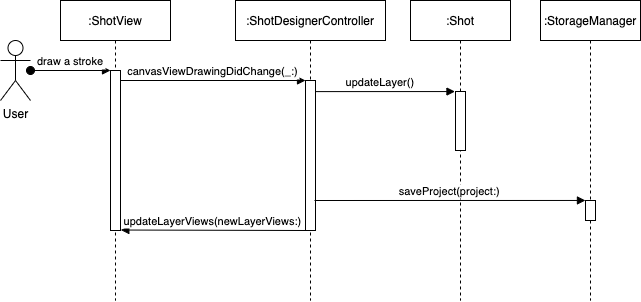

The diagram above was exported from draw.io. Its source (the exported page's mxGraphModel, read from the mxfile embedded in the PNG):
<mxGraphModel dx="983" dy="570" grid="1" gridSize="10" guides="1" tooltips="1" connect="1" arrows="1" fold="1" page="1" pageScale="1" pageWidth="850" pageHeight="1100" math="0" shadow="0">
  <root>
    <mxCell id="0" />
    <mxCell id="1" parent="0" />
    <mxCell id="WQstSVvEStIir3JhUnU8-1" value=":ShotView" style="shape=umlLifeline;perimeter=lifelinePerimeter;container=1;collapsible=0;recursiveResize=0;rounded=0;shadow=0;strokeWidth=1;" parent="1" vertex="1">
      <mxGeometry x="110" y="150" width="110" height="300" as="geometry" />
    </mxCell>
    <mxCell id="WQstSVvEStIir3JhUnU8-2" value="" style="points=[];perimeter=orthogonalPerimeter;rounded=0;shadow=0;strokeWidth=1;" parent="WQstSVvEStIir3JhUnU8-1" vertex="1">
      <mxGeometry x="50" y="70" width="10" height="160" as="geometry" />
    </mxCell>
    <mxCell id="WQstSVvEStIir3JhUnU8-5" value=":ShotDesignerController" style="shape=umlLifeline;perimeter=lifelinePerimeter;container=0;collapsible=0;recursiveResize=0;rounded=0;shadow=0;strokeWidth=1;" parent="1" vertex="1">
      <mxGeometry x="285" y="150" width="150" height="300" as="geometry" />
    </mxCell>
    <mxCell id="WQstSVvEStIir3JhUnU8-8" value="canvasViewDrawingDidChange(_:)" style="verticalAlign=bottom;endArrow=block;entryX=0;entryY=0;shadow=0;strokeWidth=1;" parent="1" source="WQstSVvEStIir3JhUnU8-2" target="WQstSVvEStIir3JhUnU8-6" edge="1">
      <mxGeometry relative="1" as="geometry">
        <mxPoint x="285" y="230" as="sourcePoint" />
      </mxGeometry>
    </mxCell>
    <mxCell id="WQstSVvEStIir3JhUnU8-11" value="User" style="shape=umlActor;verticalLabelPosition=bottom;verticalAlign=top;html=1;" parent="1" vertex="1">
      <mxGeometry x="50" y="190" width="30" height="60" as="geometry" />
    </mxCell>
    <mxCell id="WQstSVvEStIir3JhUnU8-3" value="draw a stroke" style="verticalAlign=bottom;startArrow=oval;endArrow=block;startSize=8;shadow=0;strokeWidth=1;" parent="1" source="WQstSVvEStIir3JhUnU8-11" target="WQstSVvEStIir3JhUnU8-2" edge="1">
      <mxGeometry relative="1" as="geometry">
        <mxPoint x="95" y="220" as="sourcePoint" />
      </mxGeometry>
    </mxCell>
    <mxCell id="WQstSVvEStIir3JhUnU8-6" value="" style="points=[];perimeter=orthogonalPerimeter;rounded=0;shadow=0;strokeWidth=1;" parent="1" vertex="1">
      <mxGeometry x="355" y="230" width="10" height="150" as="geometry" />
    </mxCell>
    <mxCell id="WQstSVvEStIir3JhUnU8-17" value=":Shot" style="shape=umlLifeline;perimeter=lifelinePerimeter;container=0;collapsible=0;recursiveResize=0;rounded=0;shadow=0;strokeWidth=1;" parent="1" vertex="1">
      <mxGeometry x="460" y="150" width="100" height="300" as="geometry" />
    </mxCell>
    <mxCell id="WQstSVvEStIir3JhUnU8-20" value="updateLayer()" style="verticalAlign=bottom;endArrow=block;shadow=0;strokeWidth=1;entryX=-0.053;entryY=0.001;entryDx=0;entryDy=0;entryPerimeter=0;exitX=1;exitY=0.074;exitDx=0;exitDy=0;exitPerimeter=0;" parent="1" source="WQstSVvEStIir3JhUnU8-6" target="WQstSVvEStIir3JhUnU8-22" edge="1">
      <mxGeometry x="-0.0679" relative="1" as="geometry">
        <mxPoint x="367" y="261" as="sourcePoint" />
        <mxPoint x="505.3299999999999" y="260.14" as="targetPoint" />
        <mxPoint as="offset" />
      </mxGeometry>
    </mxCell>
    <mxCell id="WQstSVvEStIir3JhUnU8-22" value="" style="points=[];perimeter=orthogonalPerimeter;rounded=0;shadow=0;strokeWidth=1;" parent="1" vertex="1">
      <mxGeometry x="505" y="241" width="10" height="59" as="geometry" />
    </mxCell>
    <mxCell id="WQstSVvEStIir3JhUnU8-25" value=":StorageManager" style="shape=umlLifeline;perimeter=lifelinePerimeter;container=0;collapsible=0;recursiveResize=0;rounded=0;shadow=0;strokeWidth=1;" parent="1" vertex="1">
      <mxGeometry x="590" y="150" width="100" height="300" as="geometry" />
    </mxCell>
    <mxCell id="WQstSVvEStIir3JhUnU8-26" value="saveProject(project:)" style="verticalAlign=bottom;endArrow=block;shadow=0;strokeWidth=1;entryX=-0.006;entryY=-0.002;entryDx=0;entryDy=0;entryPerimeter=0;" parent="1" target="WQstSVvEStIir3JhUnU8-27" edge="1">
      <mxGeometry relative="1" as="geometry">
        <mxPoint x="364" y="350" as="sourcePoint" />
        <mxPoint x="620" y="330" as="targetPoint" />
        <Array as="points" />
      </mxGeometry>
    </mxCell>
    <mxCell id="WQstSVvEStIir3JhUnU8-27" value="" style="points=[];perimeter=orthogonalPerimeter;rounded=0;shadow=0;strokeWidth=1;" parent="1" vertex="1">
      <mxGeometry x="635" y="350" width="10" height="20" as="geometry" />
    </mxCell>
    <mxCell id="WQstSVvEStIir3JhUnU8-31" value="updateLayerViews(newLayerViews:)" style="verticalAlign=bottom;endArrow=block;entryX=1.033;entryY=0.997;shadow=0;strokeWidth=1;exitX=-0.021;exitY=1;exitDx=0;exitDy=0;exitPerimeter=0;entryDx=0;entryDy=0;entryPerimeter=0;" parent="1" source="WQstSVvEStIir3JhUnU8-6" target="WQstSVvEStIir3JhUnU8-2" edge="1">
      <mxGeometry relative="1" as="geometry">
        <mxPoint x="359.5" y="378.6600000000001" as="sourcePoint" />
        <mxPoint x="180" y="380" as="targetPoint" />
      </mxGeometry>
    </mxCell>
  </root>
</mxGraphModel>